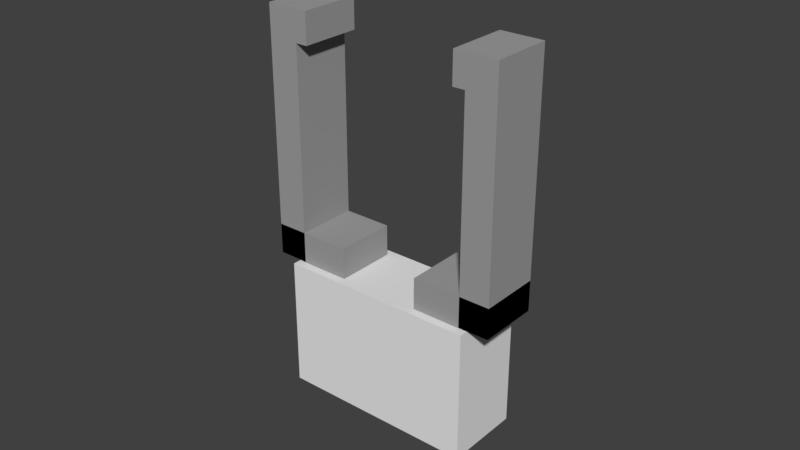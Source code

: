 # Source: greifer.blend  (saved by Blender 2.79.0; exported with 4.5.12 LTS)
import bpy
from mathutils import Matrix  # noqa: F401  (used for matrix-valued properties, if any)

bpy.ops.wm.read_factory_settings(use_empty=True)
scene = bpy.context.scene
scene.name = 'Scene'

# ---- collections
col_collection_1 = bpy.data.collections.new('Collection 1'); scene.collection.children.link(col_collection_1)

# ---- materials (node trees are filled in below, after node groups)
mat_dark_grey = bpy.data.materials.new('dark_grey')
mat_dark_grey.alpha_threshold = 0.0
mat_dark_grey.use_transparent_shadow = False
mat_dark_grey.diffuse_color = (0.349, 0.349, 0.349, 1.0)
mat_dark_grey.specular_color = (0.005882, 0.005882, 0.005882)
mat_dark_grey.roughness = 0.5
mat_chrome = bpy.data.materials.new('chrome')
mat_chrome.alpha_threshold = 0.0
mat_chrome.use_transparent_shadow = False
mat_chrome.diffuse_color = (0.8235, 0.8235, 0.8235, 1.0)
mat_chrome.specular_color = (0.4373, 0.4373, 0.4373)
mat_chrome.roughness = 0.5

# ---- material node trees

# ---- world
world_world = bpy.data.worlds.new('World'); scene.world = world_world
world_world.color = (0.05088, 0.05088, 0.05088)
world_world.use_sun_shadow = False
world_world.sun_shadow_jitter_overblur = 0.0
world_world.cycles.sampling_method = 'MANUAL'

# ---- meshes
me_finger2 = bpy.data.meshes.new('finger2')
me_finger2.from_pydata([(0.0255, -0.01, 0.113), (0.0295, -0.01, 0.113), (0.0295, -0.01, 0.123), (0.0255, -0.01, 0.123), (0.0255, 0.01, 0.113), (0.0255, 0.01, 0.123), (0.0295, 0.01, 0.113), (0.0295, 0.01, 0.123), (0.0395, -0.01, 0.043), (0.0395, -0.01, 0.123), (0.0295, -0.01, 0.043), (0.0395, 0.01, 0.043), (0.0295, 0.01, 0.043), (0.0395, 0.01, 0.123), (0.0135, -0.01, 0.043), (0.0395, -0.01, 0.053), (0.0135, -0.01, 0.053), (0.0135, 0.01, 0.043), (0.0135, 0.01, 0.053), (0.0395, 0.01, 0.053)], [], [(0, 1, 2), (0, 2, 3), (4, 0, 3), (4, 3, 5), (6, 4, 5), (6, 5, 7), (1, 6, 7), (1, 7, 2), (0, 4, 6), (0, 6, 1), (3, 2, 7), (3, 7, 5), (8, 9, 2), (8, 2, 10), (11, 8, 10), (11, 10, 12), (13, 11, 12), (13, 12, 7), (9, 13, 7), (9, 7, 2), (8, 11, 13), (8, 13, 9), (10, 2, 7), (10, 7, 12), (14, 8, 15), (14, 15, 16), (17, 14, 16), (17, 16, 18), (11, 17, 18), (11, 18, 19), (8, 11, 19), (8, 19, 15), (14, 17, 11), (14, 11, 8), (16, 15, 19), (16, 19, 18)])
_uv = me_finger2.uv_layers.new(name='finger2-mesh-map-0')
_uv.uv.foreach_set('vector', [0.0, 0.0, 0.0, 0.0, 0.0, 0.0, 0.0, 0.0, 0.0, 0.0, 0.0, 0.0, 0.0, 0.0, 0.0, 0.0, 0.0, 0.0, 0.0, 0.0, 0.0, 0.0, 0.0, 0.0, 0.0, 0.0, 0.0, 0.0, 0.0, 0.0, 0.0, 0.0, 0.0, 0.0, 0.0, 0.0, 0.0, 0.0, 0.0, 0.0, 0.0, 0.0, 0.0, 0.0, 0.0, 0.0, 0.0, 0.0, 0.0, 0.0, 0.0, 0.0, 0.0, 0.0, 0.0, 0.0, 0.0, 0.0, 0.0, 0.0, 0.0, 0.0, 0.0, 0.0, 0.0, 0.0, 0.0, 0.0, 0.0, 0.0, 0.0, 0.0, 0.0, 0.0, 0.0, 0.0, 0.0, 0.0, 0.0, 0.0, 0.0, 0.0, 0.0, 0.0, 0.0, 0.0, 0.0, 0.0, 0.0, 0.0, 0.0, 0.0, 0.0, 0.0, 0.0, 0.0, 0.0, 0.0, 0.0, 0.0, 0.0, 0.0, 0.0, 0.0, 0.0, 0.0, 0.0, 0.0, 0.0, 0.0, 0.0, 0.0, 0.0, 0.0, 0.0, 0.0, 0.0, 0.0, 0.0, 0.0, 0.0, 0.0, 0.0, 0.0, 0.0, 0.0, 0.0, 0.0, 0.0, 0.0, 0.0, 0.0, 0.0, 0.0, 0.0, 0.0, 0.0, 0.0, 0.0, 0.0, 0.0, 0.0, 0.0, 0.0, 0.0, 0.0, 0.0, 0.0, 0.0, 0.0, 0.0, 0.0, 0.0, 0.0, 0.0, 0.0, 0.0, 0.0, 0.0, 0.0, 0.0, 0.0, 0.0, 0.0, 0.0, 0.0, 0.0, 0.0, 0.0, 0.0, 0.0, 0.0, 0.0, 0.0, 0.0, 0.0, 0.0, 0.0, 0.0, 0.0, 0.0, 0.0, 0.0, 0.0, 0.0, 0.0, 0.0, 0.0, 0.0, 0.0, 0.0, 0.0, 0.0, 0.0, 0.0, 0.0, 0.0, 0.0, 0.0, 0.0, 0.0, 0.0, 0.0, 0.0, 0.0, 0.0, 0.0, 0.0, 0.0, 0.0, 0.0, 0.0, 0.0, 0.0, 0.0, 0.0])
me_finger2.materials.append(mat_dark_grey)
me_finger2.use_remesh_preserve_volume = False
me_finger2.use_remesh_preserve_attributes = False
me_finger2.use_mirror_vertex_groups = False
me_finger2.update()
me_finger1 = bpy.data.meshes.new('finger1')
me_finger1.from_pydata([(-0.0395, -0.01, 0.043), (-0.0135, -0.01, 0.043), (-0.0135, -0.01, 0.053), (-0.0395, -0.01, 0.053), (-0.0395, 0.01, 0.043), (-0.0395, 0.01, 0.053), (-0.0135, 0.01, 0.043), (-0.0135, 0.01, 0.053), (-0.0295, -0.01, 0.043), (-0.0295, -0.01, 0.123), (-0.0395, -0.01, 0.123), (-0.0295, 0.01, 0.043), (-0.0295, 0.01, 0.123), (-0.0395, 0.01, 0.123), (-0.0295, -0.01, 0.113), (-0.0255, -0.01, 0.113), (-0.0255, -0.01, 0.123), (-0.0295, 0.01, 0.113), (-0.0255, 0.01, 0.113), (-0.0255, 0.01, 0.123)], [], [(0, 1, 2), (0, 2, 3), (4, 0, 3), (4, 3, 5), (6, 4, 5), (6, 5, 7), (1, 6, 7), (1, 7, 2), (0, 4, 6), (0, 6, 1), (3, 2, 7), (3, 7, 5), (8, 9, 10), (8, 10, 0), (11, 8, 0), (11, 0, 4), (12, 11, 4), (12, 4, 13), (9, 12, 13), (9, 13, 10), (8, 11, 12), (8, 12, 9), (0, 10, 13), (0, 13, 4), (14, 15, 16), (14, 16, 9), (17, 14, 9), (17, 9, 12), (18, 17, 12), (18, 12, 19), (15, 18, 19), (15, 19, 16), (14, 17, 18), (14, 18, 15), (9, 16, 19), (9, 19, 12)])
_uv = me_finger1.uv_layers.new(name='finger1-mesh-map-0')
_uv.uv.foreach_set('vector', [0.0, 0.0, 0.0, 0.0, 0.0, 0.0, 0.0, 0.0, 0.0, 0.0, 0.0, 0.0, 0.0, 0.0, 0.0, 0.0, 0.0, 0.0, 0.0, 0.0, 0.0, 0.0, 0.0, 0.0, 0.0, 0.0, 0.0, 0.0, 0.0, 0.0, 0.0, 0.0, 0.0, 0.0, 0.0, 0.0, 0.0, 0.0, 0.0, 0.0, 0.0, 0.0, 0.0, 0.0, 0.0, 0.0, 0.0, 0.0, 0.0, 0.0, 0.0, 0.0, 0.0, 0.0, 0.0, 0.0, 0.0, 0.0, 0.0, 0.0, 0.0, 0.0, 0.0, 0.0, 0.0, 0.0, 0.0, 0.0, 0.0, 0.0, 0.0, 0.0, 0.0, 0.0, 0.0, 0.0, 0.0, 0.0, 0.0, 0.0, 0.0, 0.0, 0.0, 0.0, 0.0, 0.0, 0.0, 0.0, 0.0, 0.0, 0.0, 0.0, 0.0, 0.0, 0.0, 0.0, 0.0, 0.0, 0.0, 0.0, 0.0, 0.0, 0.0, 0.0, 0.0, 0.0, 0.0, 0.0, 0.0, 0.0, 0.0, 0.0, 0.0, 0.0, 0.0, 0.0, 0.0, 0.0, 0.0, 0.0, 0.0, 0.0, 0.0, 0.0, 0.0, 0.0, 0.0, 0.0, 0.0, 0.0, 0.0, 0.0, 0.0, 0.0, 0.0, 0.0, 0.0, 0.0, 0.0, 0.0, 0.0, 0.0, 0.0, 0.0, 0.0, 0.0, 0.0, 0.0, 0.0, 0.0, 0.0, 0.0, 0.0, 0.0, 0.0, 0.0, 0.0, 0.0, 0.0, 0.0, 0.0, 0.0, 0.0, 0.0, 0.0, 0.0, 0.0, 0.0, 0.0, 0.0, 0.0, 0.0, 0.0, 0.0, 0.0, 0.0, 0.0, 0.0, 0.0, 0.0, 0.0, 0.0, 0.0, 0.0, 0.0, 0.0, 0.0, 0.0, 0.0, 0.0, 0.0, 0.0, 0.0, 0.0, 0.0, 0.0, 0.0, 0.0, 0.0, 0.0, 0.0, 0.0, 0.0, 0.0, 0.0, 0.0, 0.0, 0.0, 0.0, 0.0, 0.0, 0.0, 0.0, 0.0, 0.0, 0.0])
me_finger1.materials.append(mat_dark_grey)
me_finger1.use_remesh_preserve_volume = False
me_finger1.use_remesh_preserve_attributes = False
me_finger1.use_mirror_vertex_groups = False
me_finger1.update()
me_pgn_plus_50_1__2 = bpy.data.meshes.new('PGN_plus_50_1__2__')
me_pgn_plus_50_1__2.from_pydata([(-0.0321, -0.01251, 1.523e-05), (-0.0321, -0.01251, 0.04261), (-0.0321, 0.01261, 1.523e-05), (-0.0321, 0.01261, 0.04261), (0.0322, -0.01251, 1.523e-05), (0.0322, -0.01251, 0.04261), (0.0322, 0.01261, 1.523e-05), (0.0322, 0.01261, 0.04261)], [], [(0, 1, 3, 2), (2, 3, 7, 6), (6, 7, 5, 4), (4, 5, 1, 0), (2, 6, 4, 0), (7, 3, 1, 5)])
_uv = me_pgn_plus_50_1__2.uv_layers.new(name='PGN_plus_50_1__2__-mesh-map-0')
_uv.uv.foreach_set('vector', [0.0, 0.0, 0.0, 0.0, 0.0, 0.0, 0.0, 0.0, 0.0, 0.0, 0.0, 0.0, 0.0, 0.0, 0.0, 0.0, 0.0, 0.0, 0.0, 0.0, 0.0, 0.0, 0.0, 0.0, 0.0, 0.0, 0.0, 0.0, 0.0, 0.0, 0.0, 0.0, 0.0, 0.0, 0.0, 0.0, 0.0, 0.0, 0.0, 0.0, 0.0, 0.0, 0.0, 0.0, 0.0, 0.0, 0.0, 0.0])
me_pgn_plus_50_1__2.materials.append(mat_chrome)
me_pgn_plus_50_1__2.use_remesh_preserve_volume = False
me_pgn_plus_50_1__2.use_remesh_preserve_attributes = False
me_pgn_plus_50_1__2.use_mirror_vertex_groups = False
me_pgn_plus_50_1__2.update()

# ---- objects
ob_finger2 = bpy.data.objects.new('Finger2', me_finger2)
ob_finger1 = bpy.data.objects.new('Finger1', me_finger1)
ob_handm = bpy.data.objects.new('HandM', me_pgn_plus_50_1__2)

# ---- transforms, parenting, visibility, modifiers, constraints
ob_finger2.location = (0.0, 0.0, 0.0)
ob_finger2.lineart.crease_threshold = 0.0
ob_finger1.location = (0.0, 0.0, 0.0)
ob_finger1.lineart.crease_threshold = 0.0
ob_handm.location = (0.0, 0.0, 0.0)
ob_handm.lineart.crease_threshold = 0.0

# ---- collection membership
col_collection_1.objects.link(ob_finger2)
col_collection_1.objects.link(ob_finger1)
col_collection_1.objects.link(ob_handm)

# ---- scene / render settings (as saved in the file)
scene.frame_start = 1; scene.frame_end = 250; scene.frame_set(1)
scene.render.engine = 'BLENDER_EEVEE_NEXT'
scene.render.resolution_percentage = 50
scene.render.dither_intensity = 0.0
scene.cycles.use_denoising = False
scene.cycles.samples = 128
scene.cycles.sampling_pattern = 'TABULATED_SOBOL'
scene.cycles.use_adaptive_sampling = False
scene.cycles.use_light_tree = False
scene.cycles.blur_glossy = 0.0
scene.cycles.sample_clamp_indirect = 0.0
scene.view_settings.view_transform = 'Standard'
bpy.context.view_layer.update()

# ---- added for rendering (the .blend has no active camera and no usable light): camera, sun
cam_auto = bpy.data.cameras.new('AutoCamera')
cam_auto.lens = 50.0
cam_auto.sensor_width = 36.0
cam_auto.clip_end = 1000.0
ob_auto_camera = bpy.data.objects.new('AutoCamera', cam_auto)
scene.collection.objects.link(ob_auto_camera)
ob_auto_camera.location = (0.185045, -0.222006, 0.209544)
ob_auto_camera.rotation_euler = (1.09748, -7.21219e-08, 0.694738)
scene.camera = ob_auto_camera
light_auto_sun = bpy.data.lights.new('AutoSun', 'SUN')
light_auto_sun.energy = 3.0
light_auto_sun.angle = 0.0523599
ob_auto_sun = bpy.data.objects.new('AutoSun', light_auto_sun)
scene.collection.objects.link(ob_auto_sun)
ob_auto_sun.rotation_euler = (0.872665, 0.174533, 0.523599)
bpy.context.view_layer.update()
